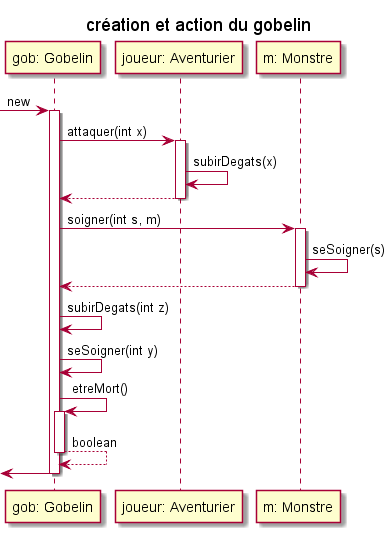

The diagram above was rendered by PlantUML. Its source (embedded in the PNG):
@startuml
title création et action du gobelin

participant "gob: Gobelin" as gob
participant "joueur: Aventurier" as joueur
participant "m: Monstre" as m

[-> gob : new
activate  gob
    gob -> joueur : attaquer(int x)
    activate joueur
        joueur -> joueur : subirDegats(x)
        joueur --> gob 
    deactivate joueur
    gob -> m : soigner(int s, m)
    activate m
        m -> m : seSoigner(s)
        m --> gob
    deactivate m
    gob -> gob : subirDegats(int z)
    gob -> gob : seSoigner(int y)
    gob -> gob : etreMort()
    activate  gob
        gob --> gob : boolean
    deactivate gob    
[<- gob
deactivate gob
@enduml